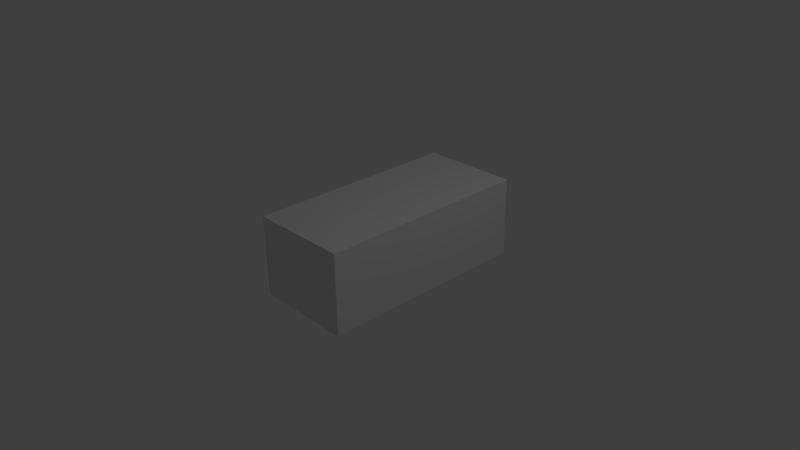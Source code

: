 # Source: a1.blend  (saved by Blender 2.76.0; exported with 4.5.12 LTS)
import bpy
from mathutils import Matrix  # noqa: F401  (used for matrix-valued properties, if any)

bpy.ops.wm.read_factory_settings(use_empty=True)
scene = bpy.context.scene
scene.name = 'Scene'

# ---- collections
col_collection_1 = bpy.data.collections.new('Collection 1'); scene.collection.children.link(col_collection_1)

# ---- materials (node trees are filled in below, after node groups)
mat_material = bpy.data.materials.new('Material')
mat_material.alpha_threshold = 0.0
mat_material.use_transparent_shadow = False
mat_material.roughness = 0.5
mat_material.line_color = (0.0, 0.0, 0.0, 1.0)

# ---- material node trees

# ---- world
world_world = bpy.data.worlds.new('World'); scene.world = world_world
world_world.color = (0.05088, 0.05088, 0.05088)
world_world.use_sun_shadow = False
world_world.sun_shadow_jitter_overblur = 0.0
world_world.cycles.sampling_method = 'MANUAL'
world_world.cycles.sample_map_resolution = 256

# ---- cameras
cam_camera = bpy.data.cameras.new('Camera')
cam_camera.clip_end = 100.0
cam_camera.lens = 35.0
cam_camera.sensor_width = 32.0
cam_camera.sensor_height = 18.0
cam_camera.ortho_scale = 7.314
cam_camera.dof.focus_distance = 0.0
cam_camera.dof.aperture_fstop = 128.0

# ---- lights
light_lamp = bpy.data.lights.new('Lamp', 'POINT')
light_lamp.transmission_factor = 0.0
light_lamp.cutoff_distance = 30.0
light_lamp.energy = 100.0
light_lamp.shadow_buffer_clip_start = 1.001
light_lamp.shadow_soft_size = 0.1
light_lamp.shadow_maximum_resolution = 0.006
light_lamp.use_absolute_resolution = True
light_lamp.cycles.use_multiple_importance_sampling = False

# ---- meshes
me_cube = bpy.data.meshes.new('Cube')
me_cube.from_pydata([(0.602, 1.637, -0.4053), (0.602, -1.331, -0.4053), (-0.7592, -1.331, -0.4053), (-0.7592, 1.637, -0.4053), (0.602, 1.637, 0.6946), (0.602, -1.331, 0.6946), (-0.7592, -1.331, 0.6946), (-0.7592, 1.637, 0.6946)], [], [(0, 1, 2, 3), (4, 7, 6, 5), (0, 4, 5, 1), (1, 5, 6, 2), (2, 6, 7, 3), (4, 0, 3, 7)])
me_cube.materials.append(mat_material)
me_cube.use_remesh_preserve_volume = False
me_cube.use_remesh_preserve_attributes = False
me_cube.use_mirror_vertex_groups = False
me_cube.update()

# ---- objects
ob_cube = bpy.data.objects.new('Cube', me_cube)
ob_lamp = bpy.data.objects.new('Lamp', light_lamp)
ob_camera = bpy.data.objects.new('Camera', cam_camera)

# ---- transforms, parenting, visibility, modifiers, constraints
ob_cube.location = (0.06023, 0.1656, 0.0)
ob_cube.lock_rotations_4d = False
ob_cube.empty_display_type = 'ARROWS'
ob_cube.lineart.crease_threshold = 0.0
ob_lamp.location = (4.076, 1.005, 5.904)
ob_lamp.rotation_euler = (0.6503, 0.05522, 1.866)
ob_lamp.lock_rotations_4d = False
ob_lamp.empty_display_type = 'ARROWS'
ob_lamp.color = (0.0, 0.0, 0.0, 0.0)
ob_lamp.lineart.crease_threshold = 0.0
ob_camera.location = (7.481, -6.508, 5.344)
ob_camera.rotation_euler = (1.109, 0.01082, 0.8149)
ob_camera.lock_rotations_4d = False
ob_camera.empty_display_type = 'ARROWS'
ob_camera.color = (0.0, 0.0, 0.0, 0.0)
ob_camera.display_type = 'WIRE'
ob_camera.lineart.crease_threshold = 0.0

# ---- collection membership
col_collection_1.objects.link(ob_cube)
col_collection_1.objects.link(ob_lamp)
col_collection_1.objects.link(ob_camera)

# ---- scene / render settings (as saved in the file)
scene.camera = ob_camera
scene.frame_start = 1; scene.frame_end = 250; scene.frame_set(1)
scene.render.engine = 'BLENDER_EEVEE_NEXT'
scene.render.resolution_percentage = 50
scene.render.dither_intensity = 0.0
scene.cycles.use_denoising = False
scene.cycles.samples = 10
scene.cycles.sampling_pattern = 'TABULATED_SOBOL'
scene.cycles.light_sampling_threshold = 0.0
scene.cycles.use_adaptive_sampling = False
scene.cycles.use_light_tree = False
scene.cycles.blur_glossy = 0.0
scene.cycles.pixel_filter_type = 'GAUSSIAN'
scene.cycles.sample_clamp_indirect = 0.0
scene.view_settings.view_transform = 'Standard'
bpy.context.view_layer.update()
